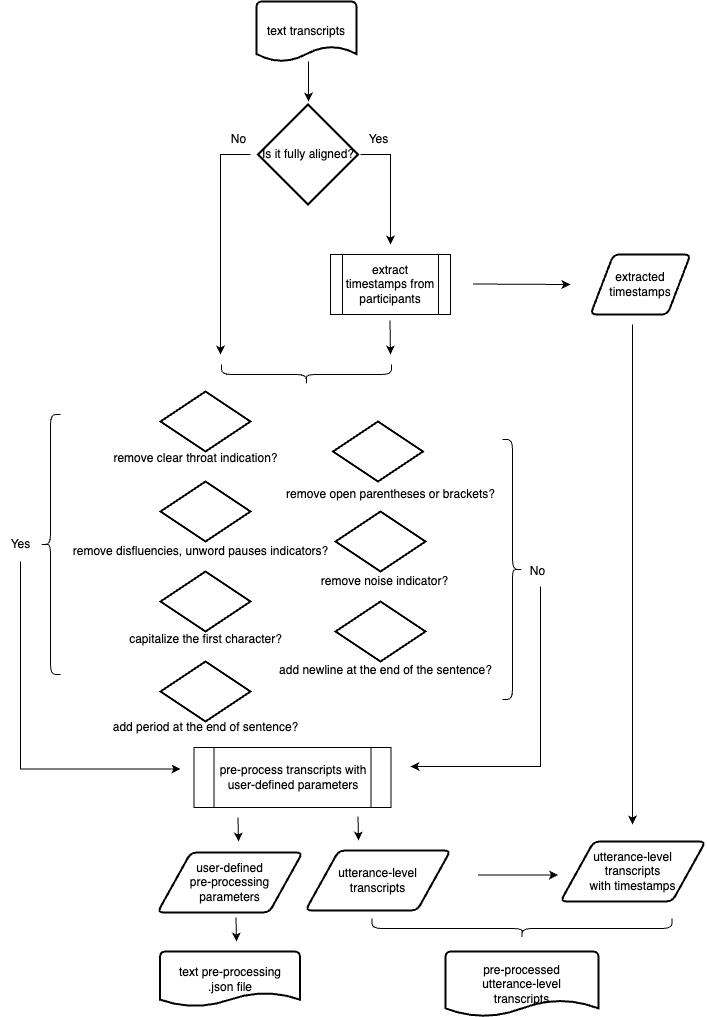

The diagram above was exported from draw.io. Its source (the exported page's mxGraphModel, read from the mxfile embedded in the PNG):
<mxGraphModel dx="834" dy="854" grid="1" gridSize="10" guides="1" tooltips="1" connect="1" arrows="1" fold="1" page="1" pageScale="1" pageWidth="850" pageHeight="1100" math="0" shadow="0">
  <root>
    <mxCell id="0" />
    <mxCell id="1" parent="0" />
    <mxCell id="IgyV4HvfdQSfncbEzixL-3" value="Is it fully aligned?" style="strokeWidth=2;html=1;shape=mxgraph.flowchart.decision;whiteSpace=wrap;" parent="1" vertex="1">
      <mxGeometry x="317.5" y="123" width="100" height="100" as="geometry" />
    </mxCell>
    <mxCell id="IgyV4HvfdQSfncbEzixL-4" value="" style="endArrow=classic;html=1;rounded=0;" parent="1" edge="1">
      <mxGeometry width="50" height="50" relative="1" as="geometry">
        <mxPoint x="368" y="80" as="sourcePoint" />
        <mxPoint x="368" y="120" as="targetPoint" />
      </mxGeometry>
    </mxCell>
    <mxCell id="IgyV4HvfdQSfncbEzixL-5" value="Yes" style="text;html=1;align=center;verticalAlign=middle;resizable=0;points=[];autosize=1;strokeColor=none;fillColor=none;" parent="1" vertex="1">
      <mxGeometry x="417.5" y="143" width="40" height="30" as="geometry" />
    </mxCell>
    <mxCell id="IgyV4HvfdQSfncbEzixL-6" value="No" style="text;html=1;align=center;verticalAlign=middle;resizable=0;points=[];autosize=1;strokeColor=none;fillColor=none;" parent="1" vertex="1">
      <mxGeometry x="277.5" y="143" width="40" height="30" as="geometry" />
    </mxCell>
    <mxCell id="IgyV4HvfdQSfncbEzixL-7" value="" style="endArrow=classic;html=1;rounded=0;" parent="1" edge="1">
      <mxGeometry width="50" height="50" relative="1" as="geometry">
        <mxPoint x="420" y="173" as="sourcePoint" />
        <mxPoint x="450" y="263" as="targetPoint" />
        <Array as="points">
          <mxPoint x="450" y="173" />
        </Array>
      </mxGeometry>
    </mxCell>
    <mxCell id="IgyV4HvfdQSfncbEzixL-9" value="extract timestamps from participants" style="shape=process;whiteSpace=wrap;html=1;backgroundOutline=1;" parent="1" vertex="1">
      <mxGeometry x="390" y="273" width="120" height="60" as="geometry" />
    </mxCell>
    <mxCell id="IgyV4HvfdQSfncbEzixL-10" value="extracted&lt;br&gt;timestamps" style="shape=parallelogram;html=1;strokeWidth=2;perimeter=parallelogramPerimeter;whiteSpace=wrap;rounded=1;arcSize=12;size=0.23;" parent="1" vertex="1">
      <mxGeometry x="650" y="273" width="100" height="60" as="geometry" />
    </mxCell>
    <mxCell id="IgyV4HvfdQSfncbEzixL-11" value="" style="endArrow=classic;html=1;rounded=0;" parent="1" edge="1">
      <mxGeometry width="50" height="50" relative="1" as="geometry">
        <mxPoint x="532.5" y="302.5" as="sourcePoint" />
        <mxPoint x="630" y="303" as="targetPoint" />
      </mxGeometry>
    </mxCell>
    <mxCell id="IgyV4HvfdQSfncbEzixL-13" value="" style="endArrow=classic;html=1;rounded=0;" parent="1" edge="1">
      <mxGeometry width="50" height="50" relative="1" as="geometry">
        <mxPoint x="310" y="173" as="sourcePoint" />
        <mxPoint x="280" y="373" as="targetPoint" />
        <Array as="points">
          <mxPoint x="280" y="173" />
        </Array>
      </mxGeometry>
    </mxCell>
    <mxCell id="IgyV4HvfdQSfncbEzixL-14" value="" style="endArrow=classic;html=1;rounded=0;" parent="1" edge="1">
      <mxGeometry x="1" y="54" width="50" height="50" relative="1" as="geometry">
        <mxPoint x="449.5" y="339" as="sourcePoint" />
        <mxPoint x="450" y="373" as="targetPoint" />
        <mxPoint x="-4" y="20" as="offset" />
      </mxGeometry>
    </mxCell>
    <mxCell id="IgyV4HvfdQSfncbEzixL-16" value="" style="strokeWidth=2;html=1;shape=mxgraph.flowchart.decision;whiteSpace=wrap;" parent="1" vertex="1">
      <mxGeometry x="220" y="410" width="90" height="60" as="geometry" />
    </mxCell>
    <mxCell id="IgyV4HvfdQSfncbEzixL-17" value="remove clear throat indication?" style="text;html=1;align=center;verticalAlign=middle;resizable=0;points=[];autosize=1;strokeColor=none;fillColor=none;" parent="1" vertex="1">
      <mxGeometry x="160" y="462" width="190" height="30" as="geometry" />
    </mxCell>
    <mxCell id="IgyV4HvfdQSfncbEzixL-18" value="" style="strokeWidth=2;html=1;shape=mxgraph.flowchart.decision;whiteSpace=wrap;" parent="1" vertex="1">
      <mxGeometry x="392.5" y="440" width="90" height="60" as="geometry" />
    </mxCell>
    <mxCell id="IgyV4HvfdQSfncbEzixL-19" value="remove open parentheses or brackets?" style="text;html=1;align=center;verticalAlign=middle;resizable=0;points=[];autosize=1;strokeColor=none;fillColor=none;" parent="1" vertex="1">
      <mxGeometry x="335" y="498" width="230" height="30" as="geometry" />
    </mxCell>
    <mxCell id="IgyV4HvfdQSfncbEzixL-20" value="" style="strokeWidth=2;html=1;shape=mxgraph.flowchart.decision;whiteSpace=wrap;" parent="1" vertex="1">
      <mxGeometry x="220" y="500" width="90" height="60" as="geometry" />
    </mxCell>
    <mxCell id="IgyV4HvfdQSfncbEzixL-22" value="remove disfluencies, unword pauses indicators?" style="text;html=1;align=center;verticalAlign=middle;resizable=0;points=[];autosize=1;strokeColor=none;fillColor=none;" parent="1" vertex="1">
      <mxGeometry x="120" y="555" width="280" height="30" as="geometry" />
    </mxCell>
    <mxCell id="IgyV4HvfdQSfncbEzixL-23" value="" style="strokeWidth=2;html=1;shape=mxgraph.flowchart.decision;whiteSpace=wrap;" parent="1" vertex="1">
      <mxGeometry x="395" y="530" width="90" height="60" as="geometry" />
    </mxCell>
    <mxCell id="IgyV4HvfdQSfncbEzixL-24" value="remove noise indicator?" style="text;html=1;align=center;verticalAlign=middle;resizable=0;points=[];autosize=1;strokeColor=none;fillColor=none;" parent="1" vertex="1">
      <mxGeometry x="369" y="585" width="150" height="30" as="geometry" />
    </mxCell>
    <mxCell id="IgyV4HvfdQSfncbEzixL-25" value="" style="strokeWidth=2;html=1;shape=mxgraph.flowchart.decision;whiteSpace=wrap;" parent="1" vertex="1">
      <mxGeometry x="220" y="590" width="90" height="60" as="geometry" />
    </mxCell>
    <mxCell id="IgyV4HvfdQSfncbEzixL-26" value="capitalize the first character?" style="text;html=1;align=center;verticalAlign=middle;resizable=0;points=[];autosize=1;strokeColor=none;fillColor=none;" parent="1" vertex="1">
      <mxGeometry x="175" y="643" width="180" height="30" as="geometry" />
    </mxCell>
    <mxCell id="IgyV4HvfdQSfncbEzixL-27" value="" style="strokeWidth=2;html=1;shape=mxgraph.flowchart.decision;whiteSpace=wrap;" parent="1" vertex="1">
      <mxGeometry x="395" y="620" width="90" height="60" as="geometry" />
    </mxCell>
    <mxCell id="IgyV4HvfdQSfncbEzixL-28" value="add newline at the end of the sentence?" style="text;html=1;align=center;verticalAlign=middle;resizable=0;points=[];autosize=1;strokeColor=none;fillColor=none;" parent="1" vertex="1">
      <mxGeometry x="325" y="674" width="240" height="30" as="geometry" />
    </mxCell>
    <mxCell id="IgyV4HvfdQSfncbEzixL-29" value="" style="shape=curlyBracket;whiteSpace=wrap;html=1;rounded=1;labelPosition=left;verticalLabelPosition=middle;align=right;verticalAlign=middle;rotation=-90;" parent="1" vertex="1">
      <mxGeometry x="356" y="308" width="20" height="170" as="geometry" />
    </mxCell>
    <mxCell id="IgyV4HvfdQSfncbEzixL-30" value="" style="shape=curlyBracket;whiteSpace=wrap;html=1;rounded=1;labelPosition=left;verticalLabelPosition=middle;align=right;verticalAlign=middle;" parent="1" vertex="1">
      <mxGeometry x="100" y="433" width="20" height="260" as="geometry" />
    </mxCell>
    <mxCell id="IgyV4HvfdQSfncbEzixL-32" value="" style="shape=curlyBracket;whiteSpace=wrap;html=1;rounded=1;flipH=1;labelPosition=right;verticalLabelPosition=middle;align=left;verticalAlign=middle;" parent="1" vertex="1">
      <mxGeometry x="562" y="458" width="20" height="260" as="geometry" />
    </mxCell>
    <mxCell id="IgyV4HvfdQSfncbEzixL-33" value="pre-process transcripts with user-defined parameters" style="shape=process;whiteSpace=wrap;html=1;backgroundOutline=1;" parent="1" vertex="1">
      <mxGeometry x="253.5" y="766" width="197" height="60" as="geometry" />
    </mxCell>
    <mxCell id="IgyV4HvfdQSfncbEzixL-34" value="" style="endArrow=classic;html=1;rounded=0;" parent="1" edge="1">
      <mxGeometry width="50" height="50" relative="1" as="geometry">
        <mxPoint x="80" y="580" as="sourcePoint" />
        <mxPoint x="240" y="787.5" as="targetPoint" />
        <Array as="points">
          <mxPoint x="80" y="787.5" />
        </Array>
      </mxGeometry>
    </mxCell>
    <mxCell id="IgyV4HvfdQSfncbEzixL-35" value="Yes" style="text;html=1;align=center;verticalAlign=middle;resizable=0;points=[];autosize=1;strokeColor=none;fillColor=none;" parent="1" vertex="1">
      <mxGeometry x="60" y="548" width="40" height="30" as="geometry" />
    </mxCell>
    <mxCell id="IgyV4HvfdQSfncbEzixL-36" value="No" style="text;html=1;align=center;verticalAlign=middle;resizable=0;points=[];autosize=1;strokeColor=none;fillColor=none;" parent="1" vertex="1">
      <mxGeometry x="577" y="575" width="40" height="30" as="geometry" />
    </mxCell>
    <mxCell id="IgyV4HvfdQSfncbEzixL-37" value="" style="endArrow=classic;html=1;rounded=0;" parent="1" edge="1">
      <mxGeometry width="50" height="50" relative="1" as="geometry">
        <mxPoint x="600" y="605" as="sourcePoint" />
        <mxPoint x="470" y="785" as="targetPoint" />
        <Array as="points">
          <mxPoint x="600" y="785" />
        </Array>
      </mxGeometry>
    </mxCell>
    <mxCell id="IgyV4HvfdQSfncbEzixL-41" value="utterance-level&lt;br&gt;transcripts" style="shape=parallelogram;html=1;strokeWidth=2;perimeter=parallelogramPerimeter;whiteSpace=wrap;rounded=1;arcSize=12;size=0.23;" parent="1" vertex="1">
      <mxGeometry x="365" y="869" width="145" height="60" as="geometry" />
    </mxCell>
    <mxCell id="IgyV4HvfdQSfncbEzixL-42" value="" style="endArrow=classic;html=1;rounded=0;" parent="1" edge="1">
      <mxGeometry x="-1" y="20" width="50" height="50" relative="1" as="geometry">
        <mxPoint x="417.5" y="835" as="sourcePoint" />
        <mxPoint x="418" y="859" as="targetPoint" />
        <mxPoint as="offset" />
      </mxGeometry>
    </mxCell>
    <mxCell id="IgyV4HvfdQSfncbEzixL-45" value="utterance-level&lt;br&gt;transcripts&lt;br&gt;with timestamps" style="shape=parallelogram;html=1;strokeWidth=2;perimeter=parallelogramPerimeter;whiteSpace=wrap;rounded=1;arcSize=12;size=0.23;" parent="1" vertex="1">
      <mxGeometry x="620" y="860" width="145" height="60" as="geometry" />
    </mxCell>
    <mxCell id="IgyV4HvfdQSfncbEzixL-46" value="" style="endArrow=classic;html=1;rounded=0;" parent="1" edge="1">
      <mxGeometry width="50" height="50" relative="1" as="geometry">
        <mxPoint x="692" y="343" as="sourcePoint" />
        <mxPoint x="692" y="843" as="targetPoint" />
      </mxGeometry>
    </mxCell>
    <mxCell id="IgyV4HvfdQSfncbEzixL-48" value="" style="endArrow=classic;html=1;rounded=0;" parent="1" edge="1">
      <mxGeometry width="50" height="50" relative="1" as="geometry">
        <mxPoint x="537.5" y="893.5" as="sourcePoint" />
        <mxPoint x="617.5" y="893.5" as="targetPoint" />
      </mxGeometry>
    </mxCell>
    <mxCell id="IgyV4HvfdQSfncbEzixL-49" value="" style="shape=curlyBracket;whiteSpace=wrap;html=1;rounded=1;flipH=1;labelPosition=right;verticalLabelPosition=middle;align=left;verticalAlign=middle;rotation=90;" parent="1" vertex="1">
      <mxGeometry x="571.5" y="797" width="20" height="300" as="geometry" />
    </mxCell>
    <mxCell id="Fawuabc2g5i5UAlcjNSB-2" value="" style="strokeWidth=2;html=1;shape=mxgraph.flowchart.decision;whiteSpace=wrap;" parent="1" vertex="1">
      <mxGeometry x="220" y="680" width="90" height="60" as="geometry" />
    </mxCell>
    <mxCell id="Fawuabc2g5i5UAlcjNSB-3" value="add period at the end of sentence?" style="text;html=1;align=center;verticalAlign=middle;resizable=0;points=[];autosize=1;strokeColor=none;fillColor=none;" parent="1" vertex="1">
      <mxGeometry x="160" y="731" width="210" height="30" as="geometry" />
    </mxCell>
    <mxCell id="Fawuabc2g5i5UAlcjNSB-4" value="" style="endArrow=classic;html=1;rounded=0;" parent="1" edge="1">
      <mxGeometry x="-1" y="20" width="50" height="50" relative="1" as="geometry">
        <mxPoint x="297.5" y="836" as="sourcePoint" />
        <mxPoint x="298" y="860" as="targetPoint" />
        <mxPoint as="offset" />
      </mxGeometry>
    </mxCell>
    <mxCell id="Fawuabc2g5i5UAlcjNSB-6" value="user-defined&lt;br&gt;pre-processing&lt;br&gt;parameters" style="shape=parallelogram;html=1;strokeWidth=2;perimeter=parallelogramPerimeter;whiteSpace=wrap;rounded=1;arcSize=12;size=0.23;" parent="1" vertex="1">
      <mxGeometry x="217" y="871" width="145" height="60" as="geometry" />
    </mxCell>
    <mxCell id="Fawuabc2g5i5UAlcjNSB-11" value="" style="endArrow=classic;html=1;rounded=0;" parent="1" edge="1">
      <mxGeometry x="-1" y="20" width="50" height="50" relative="1" as="geometry">
        <mxPoint x="295.5" y="936" as="sourcePoint" />
        <mxPoint x="296" y="960" as="targetPoint" />
        <mxPoint as="offset" />
      </mxGeometry>
    </mxCell>
    <mxCell id="Fawuabc2g5i5UAlcjNSB-12" value="text pre-processing&lt;br&gt;.json file" style="strokeWidth=2;html=1;shape=mxgraph.flowchart.document2;whiteSpace=wrap;size=0.25;" parent="1" vertex="1">
      <mxGeometry x="219.5" y="970" width="140" height="55" as="geometry" />
    </mxCell>
    <mxCell id="Fawuabc2g5i5UAlcjNSB-13" value="text transcripts" style="strokeWidth=2;html=1;shape=mxgraph.flowchart.document2;whiteSpace=wrap;size=0.25;" parent="1" vertex="1">
      <mxGeometry x="316" y="20" width="100" height="60" as="geometry" />
    </mxCell>
    <mxCell id="Fawuabc2g5i5UAlcjNSB-14" value="pre-processed&lt;br&gt;utterance-level&lt;br&gt;transcripts" style="strokeWidth=2;html=1;shape=mxgraph.flowchart.document2;whiteSpace=wrap;size=0.25;" parent="1" vertex="1">
      <mxGeometry x="505" y="970" width="153" height="65" as="geometry" />
    </mxCell>
  </root>
</mxGraphModel>